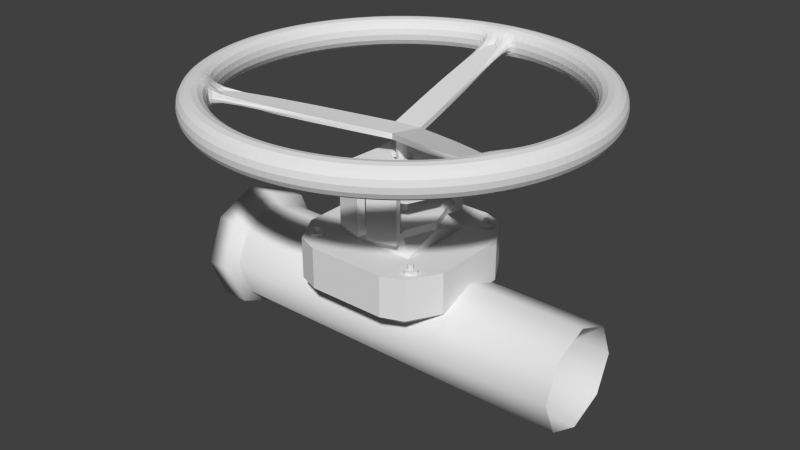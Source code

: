 # Source: valve_body.blend  (saved by Blender 2.73.0; exported with 4.5.12 LTS)
import bpy
from mathutils import Matrix  # noqa: F401  (used for matrix-valued properties, if any)

bpy.ops.wm.read_factory_settings(use_empty=True)
scene = bpy.context.scene
scene.name = 'Scene'

# ---- collections
col_collection_1 = bpy.data.collections.new('Collection 1'); scene.collection.children.link(col_collection_1)

# ---- world
world_world = bpy.data.worlds.new('World'); scene.world = world_world
world_world.color = (0.05088, 0.05088, 0.05088)
world_world.use_sun_shadow = False
world_world.sun_shadow_jitter_overblur = 0.0
world_world.cycles.sampling_method = 'MANUAL'
world_world.cycles.sample_map_resolution = 256

# ---- meshes
me_cylinder_004 = bpy.data.meshes.new('Cylinder.004')
me_cylinder_004.from_pydata([(-3.034, 0.7867, 0.08564), (3.034, 0.7867, 0.08564), (-3.034, 0.5563, -0.4706), (3.034, 0.5563, -0.4706), (-3.034, -3.439e-08, -0.7011), (3.034, -3.439e-08, -0.7011), (-3.034, -0.5563, -0.4706), (3.034, -0.5563, -0.4706), (-3.034, -0.7867, 0.08564), (3.034, -0.7867, 0.08564), (-3.034, -0.5563, 0.6419), (3.034, -0.5563, 0.6419), (-3.034, 9.381e-09, 0.8723), (3.034, 9.381e-09, 0.8723), (-3.034, 0.5563, 0.6419), (3.034, 0.5563, 0.6419), (-2.691, 0.7867, 0.08564), (-2.691, 0.5563, -0.4706), (-2.691, -3.439e-08, -0.7011), (-2.691, -0.5563, -0.4706), (-2.691, -0.7867, 0.08564), (-2.691, -0.5563, 0.6419), (-2.691, 9.381e-09, 0.8723), (-2.691, 0.5563, 0.6419), (-3.136, 0.9733, 0.08564), (-3.136, 0.6883, -0.6026), (-3.136, -4.431e-08, -0.8877), (-3.136, -0.6883, -0.6026), (-3.136, -0.9733, 0.08564), (-3.136, -0.6883, 0.7739), (-3.136, 9.839e-09, 1.059), (-3.136, 0.6883, 0.7739), (-2.712, 0.9733, 0.08564), (-2.712, 0.6883, -0.6026), (-2.712, -4.431e-08, -0.8877), (-2.712, -0.6883, -0.6026), (-2.712, -0.9733, 0.08564), (-2.712, -0.6883, 0.7739), (-2.712, 9.839e-09, 1.059), (-2.712, 0.6883, 0.7739)], [], [(16, 1, 3, 17), (17, 3, 5, 18), (18, 5, 7, 19), (19, 7, 9, 20), (20, 9, 11, 21), (21, 11, 13, 22), (23, 15, 1, 16), (22, 13, 15, 23), (23, 16, 32, 39), (0, 14, 31, 24), (2, 0, 24, 25), (20, 21, 37, 36), (10, 8, 28, 29), (18, 19, 35, 34), (4, 2, 25, 26), (16, 17, 33, 32), (30, 38, 39, 31), (31, 39, 32, 24), (29, 37, 38, 30), (28, 36, 37, 29), (27, 35, 36, 28), (26, 34, 35, 27), (25, 33, 34, 26), (24, 32, 33, 25), (6, 4, 26, 27), (12, 10, 29, 30), (17, 18, 34, 33), (19, 20, 36, 35), (21, 22, 38, 37), (8, 6, 27, 28), (22, 23, 39, 38), (14, 12, 30, 31), (0, 2, 4, 6, 8, 10, 12, 14)])
me_cylinder_004.polygons.foreach_set('use_smooth', [1, 1, 1, 1, 1, 1, 1, 1, 1, 0, 0, 1, 0, 1, 0, 1, 1, 1, 1, 1, 1, 1, 1, 1, 0, 0, 1, 1, 1, 0, 1, 0, 0])
_uv = me_cylinder_004.uv_layers.new(name='UVMap')
_uv.uv.foreach_set('vector', [9.288e-05, 0.6311, 0.9999, 0.6311, 0.9999, 0.7363, 9.23e-05, 0.7363, 9.23e-05, 0.7363, 0.9999, 0.7363, 0.9999, 0.8414, 9.172e-05, 0.8414, 9.78e-05, 9.172e-05, 0.9999, 0.0001006, 0.9999, 0.1053, 9.697e-05, 0.1053, 9.697e-05, 0.1053, 0.9999, 0.1053, 0.9999, 0.2104, 9.605e-05, 0.2104, 9.605e-05, 0.2104, 0.9999, 0.2104, 0.9999, 0.3156, 9.522e-05, 0.3156, 9.522e-05, 0.3156, 0.9999, 0.3156, 0.9999, 0.4208, 9.438e-05, 0.4208, 9.363e-05, 0.5259, 0.9999, 0.5259, 0.9999, 0.6311, 9.288e-05, 0.6311, 9.438e-05, 0.4208, 0.9999, 0.4208, 0.9999, 0.5259, 9.363e-05, 0.5259, 0.6093, 0.05168, 0.7248, 0.04317, 0.7267, 0.07645, 0.6101, 0.08434, 0.7296, 0.186, 0.6103, 0.193, 0.6095, 0.1547, 0.728, 0.1476, 0.8495, 0.1775, 0.7296, 0.186, 0.728, 0.1476, 0.8493, 0.1389, 0.269, 0.05535, 0.3814, 0.0578, 0.3802, 0.08981, 0.2666, 0.08701, 0.3739, 0.1966, 0.2569, 0.1931, 0.2595, 0.1554, 0.3755, 0.1589, 0.0372, 0.01665, 0.1578, 0.04749, 0.1523, 0.07852, 0.014, 0.04777, 0.9822, 0.1835, 0.8495, 0.1775, 0.8493, 0.1389, 1.0, 0.14, 0.7248, 0.04317, 0.8428, 0.02986, 0.8474, 0.06513, 0.7267, 0.07645, 0.4921, 0.1586, 0.4947, 0.08884, 0.6101, 0.08434, 0.6095, 0.1547, 0.6095, 0.1547, 0.6101, 0.08434, 0.7267, 0.07645, 0.728, 0.1476, 0.3755, 0.1589, 0.3802, 0.08981, 0.4947, 0.08884, 0.4921, 0.1586, 0.2595, 0.1554, 0.2666, 0.08701, 0.3802, 0.08981, 0.3755, 0.1589, 0.1415, 0.1478, 0.1523, 0.07852, 0.2666, 0.08701, 0.2595, 0.1554, 4.433e-05, 0.1437, 0.014, 0.04777, 0.1523, 0.07852, 0.1415, 0.1478, 0.8493, 0.1389, 0.8474, 0.06513, 0.9926, 0.03705, 1.0, 0.14, 0.728, 0.1476, 0.7267, 0.07645, 0.8474, 0.06513, 0.8493, 0.1389, 0.1394, 0.1873, 0.01464, 0.1891, 4.433e-05, 0.1437, 0.1415, 0.1478, 0.4917, 0.1966, 0.3739, 0.1966, 0.3755, 0.1589, 0.4921, 0.1586, 0.8428, 0.02986, 0.9683, 4.433e-05, 0.9926, 0.03705, 0.8474, 0.06513, 0.1578, 0.04749, 0.269, 0.05535, 0.2666, 0.08701, 0.1523, 0.07852, 0.3814, 0.0578, 0.4949, 0.05652, 0.4947, 0.08884, 0.3802, 0.08981, 0.2569, 0.1931, 0.1394, 0.1873, 0.1415, 0.1478, 0.2595, 0.1554, 0.4949, 0.05652, 0.6093, 0.05168, 0.6101, 0.08434, 0.4947, 0.08884, 0.6103, 0.193, 0.4917, 0.1966, 0.4921, 0.1586, 0.6095, 0.1547, 0.7296, 0.186, 0.8495, 0.1775, 0.9822, 0.1835, 0.1394, 0.1873, 0.2569, 0.1931, 0.3739, 0.1966, 0.4917, 0.1966, 0.6103, 0.193])
me_cylinder_004.use_remesh_preserve_volume = False
me_cylinder_004.use_remesh_preserve_attributes = False
me_cylinder_004.use_mirror_vertex_groups = False
me_cylinder_004.update()
me_cylinder_002 = bpy.data.meshes.new('Cylinder.002')
me_cylinder_002.from_pydata([(6.588e-09, 0.6772, 2.044), (6.588e-09, 0.6772, 2.073), (0.4788, 0.4788, 2.044), (0.4788, 0.4788, 2.073), (0.6772, -3.18e-08, 2.044), (0.6772, -3.18e-08, 2.073), (0.4788, -0.4788, 2.044), (0.4788, -0.4788, 2.073), (-5.261e-08, -0.6772, 2.044), (-5.261e-08, -0.6772, 2.073), (-0.4788, -0.4788, 2.044), (-0.4788, -0.4788, 2.073), (-0.6772, 5.88e-09, 2.044), (-0.6772, 5.88e-09, 2.073), (-0.4788, 0.4788, 2.044), (-0.4788, 0.4788, 2.073), (-3.644e-09, 0.08532, 2.044), (0.06033, 0.06033, 2.044), (0.06033, 0.06033, 2.073), (-3.644e-09, 0.08532, 2.073), (0.08532, 2.7e-09, 2.044), (0.08532, 2.7e-09, 2.073), (0.06033, -0.06033, 2.044), (0.06033, -0.06033, 2.073), (-1.063e-08, -0.08532, 2.044), (-1.063e-08, -0.08532, 2.073), (-0.06033, -0.06033, 2.044), (-0.06033, -0.06033, 2.073), (-0.08532, 9.427e-09, 2.044), (-0.08532, 9.427e-09, 2.073), (-0.06033, 0.06033, 2.044), (-0.06033, 0.06033, 2.073), (0.06033, 0.06033, 2.816), (-1.064e-08, 0.08532, 2.816), (0.08532, 2.7e-09, 2.816), (0.06033, -0.06033, 2.816), (-1.763e-08, -0.08532, 2.816), (-0.06033, -0.06033, 2.816), (-0.08532, 9.427e-09, 2.816), (-0.06033, 0.06033, 2.816), (-3.644e-09, 0.08532, 1.517), (0.06033, 0.06033, 1.517), (0.08532, 2.7e-09, 1.517), (0.06033, -0.06033, 1.517), (-1.063e-08, -0.08532, 1.517), (-0.06033, -0.06033, 1.517), (-0.08532, 9.427e-09, 1.517), (-0.06033, 0.06033, 1.517)], [], [(0, 1, 3, 2), (2, 3, 5, 4), (4, 5, 7, 6), (6, 7, 9, 8), (8, 9, 11, 10), (10, 11, 13, 12), (19, 31, 39, 33), (14, 15, 1, 0), (12, 13, 15, 14), (30, 16, 40, 47), (17, 16, 0, 2), (19, 18, 3, 1), (20, 17, 2, 4), (18, 21, 5, 3), (22, 20, 4, 6), (21, 23, 7, 5), (24, 22, 6, 8), (23, 25, 9, 7), (26, 24, 8, 10), (25, 27, 11, 9), (28, 26, 10, 12), (27, 29, 13, 11), (30, 28, 12, 14), (29, 31, 15, 13), (16, 30, 14, 0), (31, 19, 1, 15), (32, 33, 39, 38, 37, 36, 35, 34), (31, 29, 38, 39), (29, 27, 37, 38), (27, 25, 36, 37), (25, 23, 35, 36), (23, 21, 34, 35), (21, 18, 32, 34), (18, 19, 33, 32), (40, 41, 42, 43, 44, 45, 46, 47), (28, 30, 47, 46), (26, 28, 46, 45), (24, 26, 45, 44), (22, 24, 44, 43), (20, 22, 43, 42), (17, 20, 42, 41), (16, 17, 41, 40)])
me_cylinder_002.use_remesh_preserve_volume = False
me_cylinder_002.use_remesh_preserve_attributes = False
me_cylinder_002.use_mirror_vertex_groups = False
me_cylinder_002.update()
me_cube_001 = bpy.data.meshes.new('Cube.001')
me_cube_001.from_pydata([(0.9451, -1.087, 0.6628), (0.9451, -1.087, 1.305), (0.0, -1.219, 1.305), (0.0, -1.219, 0.6628), (1.219, 0.0, 1.305), (1.219, 0.0, 0.6628), (0.0, 0.0, 1.305), (0.0, 0.0, 0.2548), (1.219, -0.6096, 1.305), (0.0, -0.6096, 1.305), (0.0, -0.6096, 0.2548), (1.219, -0.6096, 0.6628), (0.6096, -1.219, 0.6628), (0.6096, -1.219, 1.305), (0.6096, 0.0, 1.305), (0.6096, 0.0, 0.2548), (0.6096, -0.6096, 0.2548), (0.6096, -0.6096, 1.305), (0.4306, -0.4871, 1.514), (0.6096, 0.0, 1.514), (0.0, -0.6096, 1.514), (0.0, 0.0, 1.514), (0.4306, -0.4871, 1.633), (0.6096, 0.0, 1.633), (0.0, -0.6096, 1.633), (0.0, 0.0, 1.633), (0.4763, -0.6228, 1.514), (0.0457, -0.7452, 1.514), (0.4763, -0.6228, 1.633), (0.0457, -0.7452, 1.633), (0.5098, -0.7407, 1.514), (0.07926, -0.8632, 1.514), (0.5098, -0.7407, 1.633), (0.07926, -0.8632, 1.633), (0.4763, -0.6228, 2.377), (0.0457, -0.7452, 2.377), (0.5098, -0.7407, 2.377), (0.07926, -0.8632, 2.377), (0.4763, -0.6228, 2.469), (0.0457, -0.7452, 2.469), (0.5098, -0.7407, 2.469), (0.07926, -0.8632, 2.469), (0.4334, 0.0006803, 2.377), (0.07405, -0.1218, 2.377), (0.4334, 0.0006803, 2.469), (0.07405, -0.1218, 2.469), (0.2366, -0.7974, 1.884), (0.2159, -0.5412, 1.884), (0.2729, -0.5203, 1.884), (0.2937, -0.7234, 1.884), (0.2366, -0.7974, 2.232), (0.2159, -0.5412, 2.232), (0.2729, -0.5203, 2.232), (0.2937, -0.7234, 2.232), (0.3048, -1.219, 1.305), (0.3048, 0.0, 1.305), (0.3048, -0.6096, 1.305), (0.3048, -1.219, 0.6628), (0.3048, 0.0, 0.2548), (0.3048, -0.6096, 0.2548), (0.2153, -0.5484, 1.514), (0.3048, 0.0, 1.514), (0.2153, -0.5484, 1.633), (0.3048, 0.0, 1.633), (0.261, -0.684, 1.514), (0.261, -0.684, 1.633), (0.2945, -0.802, 1.514), (0.2945, -0.802, 1.633), (0.261, -0.684, 2.377), (0.2945, -0.802, 2.377), (0.261, -0.684, 2.469), (0.2945, -0.802, 2.469), (0.2182, 0.0, 2.377), (0.2182, 0.0, 2.469), (0.4548, -0.311, 2.469), (0.4548, -0.311, 2.377), (0.05988, -0.4335, 2.377), (0.05988, -0.4335, 2.469), (0.2396, -0.342, 2.377), (0.2396, -0.342, 2.469), (0.0, -0.1588, 2.377), (0.0, -0.1588, 2.469), (0.0, -0.4705, 2.377), (0.0, -0.4705, 2.469), (0.8596, -0.7482, 1.301), (0.8596, -0.7482, 1.351), (0.9419, -0.7822, 1.301), (0.9419, -0.7822, 1.351), (0.9759, -0.8645, 1.301), (0.9759, -0.8645, 1.351), (0.9419, -0.9468, 1.301), (0.9419, -0.9468, 1.351), (0.8596, -0.9809, 1.301), (0.8596, -0.9809, 1.351), (0.7773, -0.9468, 1.301), (0.7773, -0.9468, 1.351), (0.7432, -0.8645, 1.301), (0.7432, -0.8645, 1.351), (0.7773, -0.7822, 1.301), (0.7773, -0.7822, 1.351), (0.8912, -0.8329, 1.351), (0.8596, -0.8199, 1.351), (0.9042, -0.8645, 1.351), (0.8912, -0.8961, 1.351), (0.8596, -0.9092, 1.351), (0.828, -0.8961, 1.351), (0.8149, -0.8645, 1.351), (0.828, -0.8329, 1.351), (0.8912, -0.8329, 1.428), (0.8596, -0.8199, 1.428), (0.9042, -0.8645, 1.428), (0.8912, -0.8961, 1.428), (0.8596, -0.9092, 1.428), (0.828, -0.8961, 1.428), (0.8149, -0.8645, 1.428), (0.828, -0.8329, 1.428)], [], [(8, 1, 0, 11), (54, 2, 3, 57), (17, 14, 19, 18), (16, 15, 5, 11), (12, 16, 11, 0), (54, 56, 9, 2), (4, 8, 11, 5), (1, 8, 17, 13), (57, 59, 16, 12), (59, 58, 15, 16), (8, 4, 14, 17), (1, 13, 12, 0), (6, 9, 20, 21), (56, 17, 18, 60), (55, 6, 21, 61), (61, 21, 25, 63), (62, 63, 25, 24), (21, 20, 24, 25), (18, 22, 28, 26), (18, 19, 23, 22), (26, 28, 32, 30), (24, 20, 27, 29), (62, 24, 29, 65), (60, 18, 26, 64), (66, 30, 32, 67), (29, 27, 31, 33), (29, 33, 37, 35), (64, 26, 30, 66), (35, 37, 41, 39), (32, 28, 34, 36), (67, 32, 36, 69), (65, 29, 35, 68), (70, 39, 41, 71), (36, 34, 38, 40), (69, 36, 40, 71), (74, 75, 42, 44), (72, 43, 45, 73), (76, 77, 83, 82), (79, 74, 44, 73), (78, 76, 43, 72), (50, 51, 47, 46), (51, 52, 48, 47), (52, 53, 49, 48), (53, 50, 46, 49), (46, 47, 48, 49), (53, 52, 51, 50), (75, 78, 72, 42), (77, 79, 73, 45), (42, 72, 73, 44), (37, 69, 71, 41), (38, 70, 71, 40), (28, 65, 68, 34), (33, 67, 69, 37), (27, 64, 66, 31), (31, 66, 67, 33), (20, 60, 64, 27), (22, 62, 65, 28), (22, 23, 63, 62), (19, 61, 63, 23), (14, 55, 61, 19), (9, 56, 60, 20), (10, 7, 58, 59), (3, 10, 59, 57), (13, 17, 56, 54), (13, 54, 57, 12), (39, 70, 79, 77), (34, 68, 78, 75), (68, 35, 76, 78), (70, 38, 74, 79), (35, 39, 77, 76), (38, 34, 75, 74), (82, 83, 81, 80), (43, 76, 82, 80), (77, 45, 81, 83), (45, 43, 80, 81), (84, 85, 87, 86), (86, 87, 89, 88), (88, 89, 91, 90), (90, 91, 93, 92), (92, 93, 95, 94), (94, 95, 97, 96), (101, 107, 115, 109), (98, 99, 85, 84), (96, 97, 99, 98), (84, 86, 88, 90, 92, 94, 96, 98), (101, 100, 87, 85), (100, 102, 89, 87), (102, 103, 91, 89), (103, 104, 93, 91), (104, 105, 95, 93), (105, 106, 97, 95), (106, 107, 99, 97), (107, 101, 85, 99), (108, 109, 115, 114, 113, 112, 111, 110), (107, 106, 114, 115), (106, 105, 113, 114), (105, 104, 112, 113), (104, 103, 111, 112), (103, 102, 110, 111), (102, 100, 108, 110), (100, 101, 109, 108)])
me_cube_001.use_remesh_preserve_volume = False
me_cube_001.use_remesh_preserve_attributes = False
me_cube_001.use_mirror_vertex_groups = False
me_cube_001.update()
me_circle_001 = bpy.data.meshes.new('Circle.001')
me_circle_001.from_pydata([(0.0, -3.048, 3.134), (-0.5946, -2.989, 3.134), (-1.166, -2.816, 3.134), (-1.693, -2.534, 3.134), (-2.155, -2.155, 3.134), (-2.534, -1.693, 3.134), (-2.816, -1.166, 3.134), (-2.989, -0.5946, 3.134), (-3.048, -2.301e-07, 3.134), (-2.989, 0.5946, 3.134), (-2.816, 1.166, 3.134), (-2.534, 1.693, 3.134), (-2.155, 2.155, 3.134), (-1.693, 2.534, 3.134), (-1.166, 2.816, 3.134), (-0.5946, 2.989, 3.134), (9.932e-07, 3.048, 3.134), (0.5946, 2.989, 3.134), (1.166, 2.816, 3.134), (1.693, 2.534, 3.134), (2.155, 2.155, 3.134), (2.534, 1.693, 3.134), (2.816, 1.166, 3.134), (2.989, 0.5946, 3.134), (3.048, -2.943e-06, 3.134), (2.989, -0.5946, 3.134), (2.816, -1.166, 3.134), (2.534, -1.693, 3.134), (2.155, -2.155, 3.134), (1.693, -2.534, 3.134), (1.166, -2.816, 3.134), (0.5946, -2.989, 3.134), (-2.459e-08, -2.586, 3.134), (-0.5046, -2.537, 3.134), (-0.9898, -2.39, 3.134), (-1.437, -2.151, 3.134), (-1.829, -1.829, 3.134), (-2.39, -0.9898, 3.134), (-2.537, -0.5046, 3.134), (-2.586, -3.307e-07, 3.134), (-2.537, 0.5046, 3.134), (-2.39, 0.9898, 3.134), (-2.151, 1.437, 3.134), (-1.829, 1.829, 3.134), (-1.437, 2.151, 3.134), (-0.9898, 2.39, 3.134), (8.182e-07, 2.586, 3.134), (0.5046, 2.537, 3.134), (0.9898, 2.39, 3.134), (1.437, 2.151, 3.134), (1.829, 1.829, 3.134), (2.151, 1.437, 3.134), (2.39, 0.9898, 3.134), (2.537, 0.5046, 3.134), (2.586, -2.633e-06, 3.134), (2.537, -0.5046, 3.134), (2.151, -1.437, 3.134), (1.829, -1.829, 3.134), (1.437, -2.151, 3.134), (0.9898, -2.39, 3.134), (0.5046, -2.537, 3.134), (-7.651e-16, -3.048, 3.627), (-0.5946, -2.989, 3.627), (-1.166, -2.816, 3.627), (-1.693, -2.534, 3.627), (-2.155, -2.155, 3.627), (-2.534, -1.693, 3.627), (-2.816, -1.166, 3.627), (-2.989, -0.5946, 3.627), (-3.048, -1.557e-07, 3.627), (-2.989, 0.5946, 3.627), (-2.816, 1.166, 3.627), (-2.534, 1.693, 3.627), (-2.155, 2.155, 3.627), (-1.693, 2.534, 3.627), (-1.166, 2.816, 3.627), (-0.5946, 2.989, 3.627), (9.932e-07, 3.048, 3.627), (0.5946, 2.989, 3.627), (1.166, 2.816, 3.627), (1.693, 2.534, 3.627), (2.155, 2.155, 3.627), (2.534, 1.693, 3.627), (2.816, 1.166, 3.627), (2.989, 0.5946, 3.627), (3.048, -2.869e-06, 3.627), (2.989, -0.5946, 3.627), (2.816, -1.166, 3.627), (2.534, -1.693, 3.627), (2.155, -2.155, 3.627), (1.693, -2.534, 3.627), (1.166, -2.816, 3.627), (0.5946, -2.989, 3.627), (-2.459e-08, -2.586, 3.627), (-0.5046, -2.537, 3.627), (-0.9898, -2.39, 3.627), (-1.437, -2.151, 3.627), (-1.829, -1.829, 3.627), (-2.39, -0.9898, 3.627), (-2.537, -0.5046, 3.627), (-2.586, -2.562e-07, 3.627), (-2.537, 0.5046, 3.627), (-2.39, 0.9898, 3.627), (-2.151, 1.437, 3.627), (-1.829, 1.829, 3.627), (-1.437, 2.151, 3.627), (-0.9898, 2.39, 3.627), (-0.5046, 2.537, 3.627), (0.5046, 2.537, 3.627), (0.9898, 2.39, 3.627), (1.437, 2.151, 3.627), (1.829, 1.829, 3.627), (2.151, 1.437, 3.627), (2.39, 0.9898, 3.627), (2.537, 0.5046, 3.627), (2.586, -2.558e-06, 3.627), (2.537, -0.5046, 3.627), (2.151, -1.437, 3.627), (1.829, -1.829, 3.627), (1.437, -2.151, 3.627), (0.9898, -2.39, 3.627), (0.5046, -2.537, 3.627), (-2.151, -1.437, 3.134), (-0.5046, 2.537, 3.134), (2.39, -0.9898, 3.134), (-2.151, -1.437, 3.627), (8.182e-07, 2.586, 3.627), (2.39, -0.9898, 3.627), (-0.0455, 2.582, 3.336), (-0.4591, 2.541, 3.336), (-0.0455, 2.582, 3.424), (-0.4591, 2.541, 3.424), (-2.122, -1.472, 3.336), (-1.858, -1.794, 3.336), (-2.122, -1.472, 3.424), (-1.858, -1.794, 3.424), (-0.2201, 0.1146, 2.792), (-0.2201, 0.1146, 2.88), (2.172, -1.397, 3.336), (2.368, -1.03, 3.336), (2.172, -1.397, 3.424), (2.368, -1.03, 3.424), (0.02165, -0.2472, 2.792), (0.1935, 0.1553, 2.792), (0.02165, -0.2472, 2.88), (0.1935, 0.1553, 2.88)], [], [(22, 23, 53, 52), (0, 1, 33, 32), (11, 12, 43, 42), (31, 0, 32, 60), (20, 21, 51, 50), (9, 10, 41, 40), (29, 30, 59, 58), (18, 19, 49, 48), (7, 8, 39, 38), (27, 28, 57, 56), (16, 17, 47, 46), (3, 4, 36, 35), (23, 24, 54, 53), (1, 2, 34, 33), (12, 13, 44, 43), (21, 22, 52, 51), (10, 11, 42, 41), (30, 31, 60, 59), (19, 20, 50, 49), (8, 9, 40, 39), (28, 29, 58, 57), (17, 18, 48, 47), (6, 7, 38, 37), (24, 25, 55, 54), (2, 3, 35, 34), (13, 14, 45, 44), (83, 113, 114, 84), (61, 93, 94, 62), (72, 103, 104, 73), (92, 121, 93, 61), (81, 111, 112, 82), (70, 101, 102, 71), (90, 119, 120, 91), (79, 109, 110, 80), (68, 99, 100, 69), (88, 117, 118, 89), (64, 96, 97, 65), (75, 106, 107, 76), (84, 114, 115, 85), (62, 94, 95, 63), (73, 104, 105, 74), (82, 112, 113, 83), (71, 102, 103, 72), (91, 120, 121, 92), (80, 110, 111, 81), (69, 100, 101, 70), (89, 118, 119, 90), (78, 108, 109, 79), (67, 98, 99, 68), (85, 115, 116, 86), (63, 95, 96, 64), (74, 105, 106, 75), (10, 71, 72, 11), (60, 121, 120, 59), (25, 86, 87, 26), (3, 64, 65, 4), (40, 101, 100, 39), (54, 115, 114, 53), (18, 79, 80, 19), (34, 95, 94, 33), (11, 72, 73, 12), (32, 93, 121, 60), (26, 87, 88, 27), (41, 102, 101, 40), (4, 65, 66, 5), (55, 116, 115, 54), (19, 80, 81, 20), (35, 96, 95, 34), (12, 73, 74, 13), (48, 109, 108, 47), (27, 88, 89, 28), (5, 66, 67, 6), (42, 103, 102, 41), (20, 81, 82, 21), (36, 97, 96, 35), (13, 74, 75, 14), (49, 110, 109, 48), (28, 89, 90, 29), (6, 67, 68, 7), (43, 104, 103, 42), (21, 82, 83, 22), (50, 111, 110, 49), (14, 75, 76, 15), (29, 90, 91, 30), (7, 68, 69, 8), (44, 105, 104, 43), (22, 83, 84, 23), (0, 61, 62, 1), (51, 112, 111, 50), (15, 76, 77, 16), (30, 91, 92, 31), (8, 69, 70, 9), (45, 106, 105, 44), (58, 119, 118, 57), (23, 84, 85, 24), (1, 62, 63, 2), (38, 99, 98, 37), (52, 113, 112, 51), (16, 77, 78, 17), (31, 92, 61, 0), (9, 70, 71, 10), (59, 120, 119, 58), (24, 85, 86, 25), (2, 63, 64, 3), (39, 100, 99, 38), (53, 114, 113, 52), (17, 78, 79, 18), (33, 94, 93, 32), (140, 144, 142, 138), (134, 137, 136, 132), (132, 122, 125, 134), (141, 127, 124, 139), (142, 143, 145, 144), (139, 143, 145, 141), (141, 145, 144, 140), (138, 142, 143, 139), (145, 144, 137), (131, 137, 145, 130), (143, 136, 137, 145), (130, 145, 143, 128), (5, 6, 37, 122), (25, 26, 124, 55), (14, 15, 123, 45), (26, 27, 56, 124), (4, 5, 122, 36), (15, 16, 46, 123), (77, 126, 108, 78), (66, 125, 98, 67), (86, 116, 127, 87), (87, 127, 117, 88), (65, 97, 125, 66), (76, 107, 126, 77), (47, 108, 126, 46), (124, 127, 116, 55), (37, 98, 125, 122), (123, 107, 106, 45), (129, 123, 46, 128), (130, 126, 107, 131), (128, 46, 126, 130), (131, 107, 123, 129), (57, 118, 117, 56), (133, 36, 122, 132), (134, 125, 97, 135), (135, 97, 36, 133), (139, 124, 56, 138), (140, 117, 127, 141), (138, 56, 117, 140), (136, 142, 144, 137), (133, 142, 144, 135), (135, 144, 137, 134), (132, 136, 142, 133), (128, 143, 136, 129), (142, 143, 136), (129, 136, 137, 131)])
_k = {(128, 129): 1.0, (130, 131): 1.0, (132, 133): 1.0, (134, 135): 1.0, (134, 137): 1.0, (132, 136): 1.0, (138, 139): 1.0, (140, 141): 1.0, (142, 143): 1.0, (144, 145): 1.0, (140, 144): 1.0, (138, 142): 1.0, (139, 143): 1.0, (141, 145): 1.0, (131, 137): 1.0, (136, 143): 1.0, (136, 142): 1.0, (137, 145): 1.0, (128, 143): 1.0, (137, 144): 1.0, (133, 142): 1.0, (135, 144): 1.0, (129, 136): 1.0, (130, 145): 1.0}
me_circle_001.attributes.new('crease_edge', 'FLOAT', 'EDGE').data.foreach_set('value', [_k.get((min(e.vertices), max(e.vertices)), 0.0) for e in me_circle_001.edges])
me_circle_001.use_remesh_preserve_volume = False
me_circle_001.use_remesh_preserve_attributes = False
me_circle_001.use_mirror_vertex_groups = False
me_circle_001.update()

# ---- objects
ob_cylinder_001 = bpy.data.objects.new('Cylinder.001', me_cylinder_004)
ob_cylinder = bpy.data.objects.new('Cylinder', me_cylinder_002)
ob_cube = bpy.data.objects.new('Cube', me_cube_001)
ob_circle = bpy.data.objects.new('Circle', me_circle_001)

# ---- transforms, parenting, visibility, modifiers, constraints
ob_cylinder_001.location = (0.0, 0.0, 0.0)
ob_cylinder_001.lineart.crease_threshold = 0.0
ob_cylinder.location = (0.0, 0.0, 0.0)
ob_cylinder.lineart.crease_threshold = 0.0
ob_cube.location = (0.0, 0.0, 0.0)
ob_cube.lineart.crease_threshold = 0.0
_m = ob_cube.modifiers.new('Mirror', 'MIRROR')
_m.use_axis = (True, True, False)
ob_circle.location = (0.0, 0.0, 0.0)
ob_circle.lineart.crease_threshold = 0.0
_m = ob_circle.modifiers.new('Subsurf', 'SUBSURF')
_m.uv_smooth = 'PRESERVE_CORNERS'
_m.quality = 2
_m.show_only_control_edges = False

# ---- collection membership
col_collection_1.objects.link(ob_cylinder_001)
col_collection_1.objects.link(ob_cylinder)
col_collection_1.objects.link(ob_cube)
col_collection_1.objects.link(ob_circle)

# ---- scene / render settings (as saved in the file)
scene.frame_start = 1; scene.frame_end = 250; scene.frame_set(1)
scene.render.engine = 'BLENDER_EEVEE_NEXT'
scene.render.resolution_percentage = 50
scene.render.dither_intensity = 0.0
scene.cycles.use_denoising = False
scene.cycles.samples = 10
scene.cycles.sampling_pattern = 'TABULATED_SOBOL'
scene.cycles.light_sampling_threshold = 0.0
scene.cycles.use_adaptive_sampling = False
scene.cycles.use_light_tree = False
scene.cycles.blur_glossy = 0.0
scene.cycles.pixel_filter_type = 'GAUSSIAN'
scene.cycles.sample_clamp_indirect = 0.0
scene.view_settings.view_transform = 'Standard'
scene.unit_settings.scale_length = 0.1
bpy.context.view_layer.update()

# ---- added for rendering (the .blend has no active camera and no usable light): camera, sun
cam_auto = bpy.data.cameras.new('AutoCamera')
cam_auto.lens = 50.0
cam_auto.sensor_width = 36.0
cam_auto.clip_end = 1000.0
ob_auto_camera = bpy.data.objects.new('AutoCamera', cam_auto)
scene.collection.objects.link(ob_auto_camera)
ob_auto_camera.location = (9.01108, -10.866, 8.61353)
ob_auto_camera.rotation_euler = (1.09748, -7.21219e-08, 0.694738)
scene.camera = ob_auto_camera
light_auto_sun = bpy.data.lights.new('AutoSun', 'SUN')
light_auto_sun.energy = 3.0
light_auto_sun.angle = 0.0523599
ob_auto_sun = bpy.data.objects.new('AutoSun', light_auto_sun)
scene.collection.objects.link(ob_auto_sun)
ob_auto_sun.rotation_euler = (0.872665, 0.174533, 0.523599)
bpy.context.view_layer.update()
